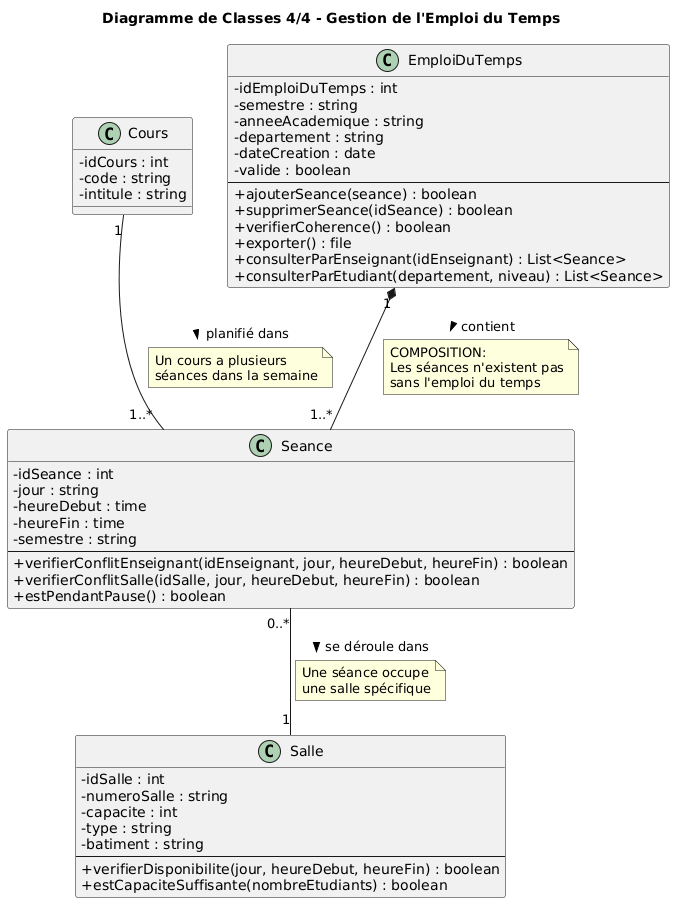

The diagram above was rendered by PlantUML. Its source (embedded in the PNG):
@startuml
title Diagramme de Classes 4/4 - Gestion de l'Emploi du Temps

skinparam classAttributeIconSize 0

class Cours {
    - idCours : int
    - code : string
    - intitule : string
}

class EmploiDuTemps {
    - idEmploiDuTemps : int
    - semestre : string
    - anneeAcademique : string
    - departement : string
    - dateCreation : date
    - valide : boolean
    --
    + ajouterSeance(seance) : boolean
    + supprimerSeance(idSeance) : boolean
    + verifierCoherence() : boolean
    + exporter() : file
    + consulterParEnseignant(idEnseignant) : List<Seance>
    + consulterParEtudiant(departement, niveau) : List<Seance>
}

class Seance {
    - idSeance : int
    - jour : string
    - heureDebut : time
    - heureFin : time
    - semestre : string
    --
    + verifierConflitEnseignant(idEnseignant, jour, heureDebut, heureFin) : boolean
    + verifierConflitSalle(idSalle, jour, heureDebut, heureFin) : boolean
    + estPendantPause() : boolean
}

class Salle {
    - idSalle : int
    - numeroSalle : string
    - capacite : int
    - type : string
    - batiment : string
    --
    + verifierDisponibilite(jour, heureDebut, heureFin) : boolean
    + estCapaciteSuffisante(nombreEtudiants) : boolean
}

' ================== RELATIONS ==================
EmploiDuTemps "1" *-- "1..*" Seance : contient >
note on link
    COMPOSITION:
    Les séances n'existent pas
    sans l'emploi du temps
end note

Cours "1" -- "1..*" Seance : planifié dans >
note on link
    Un cours a plusieurs
    séances dans la semaine
end note

Seance "0..*" -- "1" Salle : se déroule dans >
note on link
    Une séance occupe
    une salle spécifique
end note
@enduml